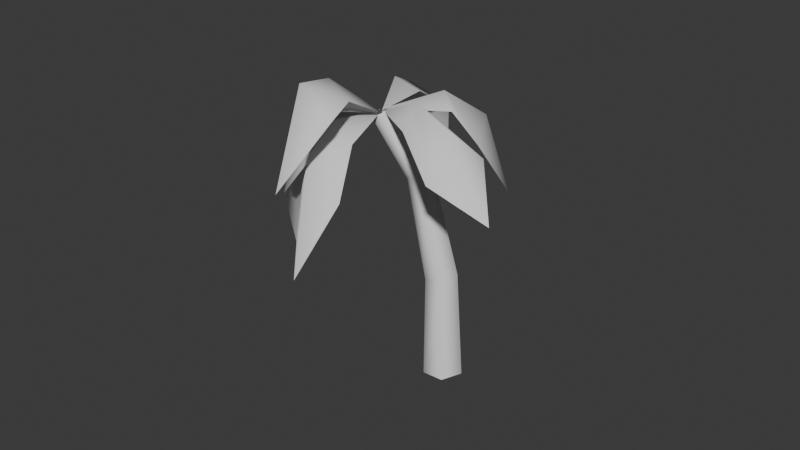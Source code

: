 # Source: palm-tree.blend  (saved by Blender 4.2.66; exported with 4.5.12 LTS)
import bpy
from mathutils import Matrix  # noqa: F401  (used for matrix-valued properties, if any)

bpy.ops.wm.read_factory_settings(use_empty=True)
scene = bpy.context.scene
scene.name = 'Scene'

# ---- collections
col_collection = bpy.data.collections.new('Collection'); scene.collection.children.link(col_collection)

# ---- materials (node trees are filled in below, after node groups)
mat_materials_desert_treebark = bpy.data.materials.new('materials/desert/treebark')
mat_materials_desert_treeleaves = bpy.data.materials.new('materials/desert/treeleaves')

# ---- material node trees

# ---- world
world_world = bpy.data.worlds.new('World'); scene.world = world_world
world_world.use_nodes = True; world_world.node_tree.nodes.clear()
_N = world_world.node_tree.nodes; _L = world_world.node_tree.links
n0 = _N.new('ShaderNodeOutputWorld'); n0.name = 'World Output'; n0.location = (300, 300)
n1 = _N.new('ShaderNodeBackground'); n1.name = 'Background'; n1.location = (10, 300)
n1.inputs[0].default_value = (0.05088, 0.05088, 0.05088, 1.0)
_L.new(n1.outputs[0], n0.inputs[0])
n0.is_active_output = True
world_world.color = (0.05088, 0.05088, 0.05088)
world_world.sun_shadow_jitter_overblur = 0.0

# ---- meshes
me_palm_tree = bpy.data.meshes.new('palm-tree')
me_palm_tree.from_pydata([(0.783, 0.2641, 5.156), (-0.02817, 0.8223, 5.14), (0.0, 1.0, 0.0), (1.578, 2.899, 13.09), (0.9511, 0.309, 0.0), (2.12, 2.514, 13.12), (0.5878, -0.809, 0.0), (1.941, 1.927, 13.37), (-0.5878, -0.809, 0.0), (1.288, 1.949, 13.5), (-0.9511, 0.309, 0.0), (1.064, 2.55, 13.32), (0.5121, -0.6591, 5.331), (-0.4665, -0.6714, 5.424), (-0.8004, 0.2441, 5.306), (1.357, 0.9854, 10.17), (1.149, 0.27, 10.41), (1.645, 2.314, 13.41), (7.019, 0.8515, 10.66), (2.207, -2.865, 12.5), (-4.148, 0.5424, 13.84), (5.852, 4.918, 9.419), (-4.438, 7.597, 7.956), (-6.722, -0.396, 10.41), (3.062, -4.299, 8.009), (7.715, -2.294, 7.942), (5.795, 6.353, 5.316), (1.675, 2.432, 13.36), (0.7093, 1.431, 10.14), (3.391, 7.041, 9.035), (-2.081, 6.446, 12.57), (0.3732, 0.2738, 10.54), (1.656, 2.367, 13.31), (5.013, 6.248, 11.02), (6.15, -1.999, 11.91), (0.1015, 0.9916, 10.37), (3.634, -2.51, 11.06), (0.6247, -2.0, 11.51), (1.569, 2.327, 13.34), (-3.425, -1.109, 12.26), (-4.515, 1.747, 11.68), (1.614, 2.393, 13.3), (-1.495, 6.831, 10.39), (-3.64, 5.358, 10.93), (7.259, -0.3949, 12.97), (-4.182, 8.087, 11.84), (-1.663, 6.521, 15.83), (1.549, 2.157, 13.11), (-0.936, 6.814, 13.56), (-2.919, 5.397, 14.38), (4.057, 5.259, 12.8), (4.385, 4.221, 11.15), (2.799, 5.602, 11.0), (-1.169, 4.351, 14.7), (-0.4012, 5.073, 15.62), (-0.005651, 5.372, 14.19), (-2.044, 2.173, 13.38), (-1.487, 0.4978, 13.69), (-1.818, 1.491, 14.61), (-1.362, 4.322, 12.78), (-0.5135, 5.049, 13.74), (-0.09452, 5.186, 12.46), (4.382, -0.07473, 13.31), (4.894, 1.046, 14.03), (4.871, 1.641, 12.58), (1.903, -0.7072, 13.97), (0.9478, -0.8249, 13.17), (2.73, -0.6997, 13.12)], [], [(1, 4, 2), (3, 15, 28), (0, 6, 4), (5, 16, 15), (12, 8, 6), (7, 31, 16), (3, 11, 9), (13, 10, 8), (9, 35, 31), (11, 28, 35), (16, 12, 15), (41, 60, 59), (38, 58, 57), (17, 65, 67), (32, 62, 63), (30, 22, 43), (44, 34, 25), (20, 23, 39), (33, 26, 29), (19, 24, 36), (27, 50, 52), (35, 1, 14), (31, 14, 13), (16, 13, 12), (12, 0, 15), (28, 0, 1), (18, 44, 25), (18, 64, 63, 44), (33, 21, 26), (27, 51, 50), (41, 61, 60), (38, 56, 58), (17, 66, 65), (30, 42, 22), (20, 40, 23), (19, 37, 24), (47, 54, 53), (46, 45, 49), (47, 55, 54), (46, 48, 45), (1, 0, 4), (3, 5, 15), (0, 12, 6), (5, 7, 16), (12, 13, 8), (7, 9, 31), (7, 5, 9), (5, 3, 9), (13, 14, 10), (9, 11, 35), (11, 3, 28), (10, 14, 2), (35, 28, 1), (31, 35, 14), (16, 31, 13), (28, 15, 0), (14, 1, 2), (50, 51, 21, 33), (52, 50, 33, 29), (53, 54, 46, 49), (54, 55, 48, 46), (57, 58, 20, 39), (58, 56, 40, 20), (59, 60, 30, 43), (60, 61, 42, 30), (63, 64, 32), (63, 62, 34, 44), (67, 65, 19, 36), (65, 66, 37, 19)])
me_palm_tree.polygons.foreach_set('use_smooth', [True] * 69)
me_palm_tree.polygons.foreach_set('material_index', [0, 0, 0, 0, 0, 0, 0, 0, 0, 0, 0, 1, 1, 1, 1, 1, 1, 1, 1, 1, 1, 0, 0, 0, 0, 0, 1, 1, 1, 1, 1, 1, 1, 1, 1, 1, 1, 1, 1, 1, 0, 0, 0, 0, 0, 0, 0, 0, 0, 0, 0, 0, 0, 0, 0, 0, 0, 1, 1, 1, 1, 1, 1, 1, 1, 1, 1, 1, 1])
_uv = me_palm_tree.uv_layers.new(name='UVMap')
_uv.uv.foreach_set('vector', [0.9414, -1.53, 0.07856, -6.649, 0.9414, -6.649, 0.9414, 6.863, 0.07856, 3.559, 0.9414, 3.559, 0.07856, -1.53, -0.7603, -6.649, 0.07856, -6.649, 0.07856, 6.863, -0.7603, 3.559, 0.07856, 3.559, -0.7603, -1.53, -1.646, -6.649, -0.7603, -6.649, -0.7603, 6.863, -1.646, 3.559, -0.7603, 3.559, 0.9414, 6.863, 1.076, 7.47, 0.5846, 7.82, 2.647, -1.53, 1.759, -6.649, 2.647, -6.649, 2.647, 6.863, 1.759, 3.559, 2.647, 3.559, 1.759, 6.863, 0.9414, 3.559, 1.759, 3.559, -0.7603, 3.559, -0.7603, -1.53, 0.07856, 3.559, 0.952, 0.9734, 0.3816, 0.9817, 0.4098, 0.4296, 0.952, 0.9734, 0.4238, 0.9811, 0.4154, 0.4352, 0.952, 0.9734, 0.4649, 0.9805, 0.4356, 0.4555, 0.952, 0.9734, 0.4013, 0.4211, 0.3265, 0.9825, 0.9737, 0.02218, 0.9724, 0.9526, 0.03843, 0.02234, 0.9737, 0.02218, 0.03843, 0.02234, 0.9724, 0.9526, 0.9737, 0.02218, 0.9724, 0.9526, 0.03843, 0.02234, 0.9737, 0.02218, 0.9724, 0.9526, 0.03843, 0.02234, 0.9737, 0.02218, 0.9724, 0.9526, 0.03843, 0.02234, 0.952, 0.9734, 0.3044, 0.9828, 0.3607, 0.3804, 1.759, 3.559, 0.9414, -1.53, 1.759, -1.53, 2.647, 3.559, 1.759, -1.53, 2.647, -1.53, -0.7603, 3.559, -1.646, -1.53, -0.7603, -1.53, -0.7603, -1.53, 0.07856, -1.53, 0.07856, 3.559, 0.9414, 3.559, 0.07856, -1.53, 0.9414, -1.53, 0.03843, 0.02234, 0.9737, 0.02218, 0.9724, 0.9526, 0.0326, 0.05123, 0.4069, 0.4267, 0.3265, 0.9825, 0.02042, 0.9869, 0.9737, 0.02218, 0.03843, 0.02234, 0.9724, 0.9526, 0.952, 0.9734, 0.371, 0.3907, 0.3044, 0.9828, 0.952, 0.9734, 0.411, 0.4308, 0.3816, 0.9817, 0.952, 0.9734, 0.4278, 0.4477, 0.4238, 0.9811, 0.952, 0.9734, 0.3427, 0.3623, 0.4649, 0.9805, 0.9737, 0.02218, 0.03843, 0.02234, 0.9724, 0.9526, 0.9737, 0.02218, 0.03843, 0.02234, 0.9724, 0.9526, 0.9737, 0.02218, 0.03843, 0.02234, 0.9724, 0.9526, 0.952, 0.9734, 0.3663, 0.9819, 0.3788, 0.3985, 0.9737, 0.02218, 0.9724, 0.9526, 0.03843, 0.02234, 0.952, 0.9734, 0.349, 0.3686, 0.3663, 0.9819, 0.9737, 0.02218, 0.03843, 0.02234, 0.9724, 0.9526, 0.9414, -1.53, 0.07856, -1.53, 0.07856, -6.649, 0.9414, 6.863, 0.07856, 6.863, 0.07856, 3.559, 0.07856, -1.53, -0.7603, -1.53, -0.7603, -6.649, 0.07856, 6.863, -0.7603, 6.863, -0.7603, 3.559, -0.7603, -1.53, -1.646, -1.53, -1.646, -6.649, -0.7603, 6.863, -1.646, 6.863, -1.646, 3.559, 0.1003, 7.46, 0.07856, 6.863, 0.5846, 7.82, 0.07856, 6.863, 0.9414, 6.863, 0.5846, 7.82, 2.647, -1.53, 1.759, -1.53, 1.759, -6.649, 2.647, 6.863, 1.759, 6.863, 1.759, 3.559, 1.759, 6.863, 0.9414, 6.863, 0.9414, 3.559, 1.759, -6.649, 1.759, -1.53, 0.9414, -6.649, 1.759, 3.559, 0.9414, 3.559, 0.9414, -1.53, 2.647, 3.559, 1.759, 3.559, 1.759, -1.53, -0.7603, 3.559, -1.646, 3.559, -1.646, -1.53, 0.9414, 3.559, 0.07856, 3.559, 0.07856, -1.53, 1.759, -1.53, 0.9414, -1.53, 0.9414, -6.649, 0.3044, 0.9828, 0.371, 0.3907, 0.0326, 0.05123, 0.02042, 0.9869, 0.3607, 0.3804, 0.3044, 0.9828, 0.02042, 0.9869, 0.0326, 0.05123, 0.3788, 0.3985, 0.3663, 0.9819, 0.02042, 0.9869, 0.0326, 0.05123, 0.3663, 0.9819, 0.349, 0.3686, 0.0326, 0.05123, 0.02042, 0.9869, 0.4154, 0.4352, 0.4238, 0.9811, 0.02042, 0.9869, 0.0326, 0.05123, 0.4238, 0.9811, 0.4278, 0.4477, 0.0326, 0.05123, 0.02042, 0.9869, 0.4098, 0.4296, 0.3816, 0.9817, 0.02042, 0.9869, 0.0326, 0.05123, 0.3816, 0.9817, 0.411, 0.4308, 0.0326, 0.05123, 0.02042, 0.9869, 0.3265, 0.9825, 0.4069, 0.4267, 0.952, 0.9734, 0.3265, 0.9825, 0.4013, 0.4211, 0.0326, 0.05123, 0.02042, 0.9869, 0.4356, 0.4555, 0.4649, 0.9805, 0.02042, 0.9869, 0.0326, 0.05123, 0.4649, 0.9805, 0.3427, 0.3623, 0.0326, 0.05123, 0.02042, 0.9869])
_ca = me_palm_tree.color_attributes.new('Color', 'BYTE_COLOR', 'CORNER')
_ca.data.foreach_set('color', [0.9823, 0.5149, 0.5711, 1.0, 0.2086, 0.15, 0.2051, 1.0, 0.4621, 0.4397, 0.5647, 1.0, 0.2051, 0.05951, 0.001518, 1.0, 0.3467, 0.3813, 0.0865, 1.0, 0.3185, 0.7605, 0.08866, 1.0, 0.2159, 0.0648, 0.004777, 1.0, 0.1301, 0.305, 0.6584, 1.0, 0.2086, 0.15, 0.2051, 1.0, 0.2051, 0.06125, 0.001821, 1.0, 0.4125, 0.5906, 0.1878, 1.0, 0.3467, 0.3813, 0.0865, 1.0, 0.5972, 0.6308, 1.0, 1.0, 0.1746, 0.1248, 0.1878, 1.0, 0.1301, 0.305, 0.6584, 1.0, 0.2016, 0.05951, 0.001821, 1.0, 0.227, 0.7605, 0.1144, 1.0, 0.4125, 0.5906, 0.1878, 1.0, 0.2051, 0.05951, 0.001518, 1.0, 0.1946, 0.05781, 0.002125, 1.0, 0.1981, 0.06125, 0.003035, 1.0, 0.2122, 0.06301, 0.003035, 1.0, 0.4969, 0.3231, 0.2789, 1.0, 0.1746, 0.1248, 0.1878, 1.0, 0.1981, 0.06125, 0.003035, 1.0, 0.2502, 0.7605, 0.09759, 1.0, 0.227, 0.7605, 0.1144, 1.0, 0.1946, 0.05781, 0.002125, 1.0, 0.3185, 0.7605, 0.08866, 1.0, 0.2502, 0.7605, 0.09759, 1.0, 0.4125, 0.5906, 0.1878, 1.0, 0.5972, 0.6308, 1.0, 1.0, 0.3467, 0.3813, 0.0865, 1.0, 1.0, 1.0, 1.0, 1.0, 1.0, 1.0, 1.0, 1.0, 1.0, 1.0, 1.0, 1.0, 1.0, 1.0, 1.0, 1.0, 1.0, 1.0, 1.0, 1.0, 1.0, 1.0, 1.0, 1.0, 1.0, 1.0, 1.0, 1.0, 1.0, 1.0, 1.0, 1.0, 1.0, 1.0, 1.0, 1.0, 1.0, 1.0, 1.0, 1.0, 1.0, 1.0, 1.0, 1.0, 1.0, 1.0, 1.0, 1.0, 1.0, 1.0, 1.0, 1.0, 1.0, 1.0, 1.0, 1.0, 1.0, 1.0, 1.0, 1.0, 1.0, 1.0, 1.0, 1.0, 1.0, 1.0, 1.0, 1.0, 1.0, 1.0, 1.0, 1.0, 1.0, 1.0, 1.0, 1.0, 1.0, 1.0, 1.0, 1.0, 1.0, 1.0, 1.0, 1.0, 1.0, 1.0, 1.0, 1.0, 1.0, 1.0, 1.0, 1.0, 1.0, 1.0, 1.0, 1.0, 1.0, 1.0, 1.0, 1.0, 1.0, 1.0, 1.0, 1.0, 1.0, 1.0, 1.0, 1.0, 1.0, 1.0, 1.0, 1.0, 1.0, 1.0, 1.0, 1.0, 1.0, 1.0, 1.0, 1.0, 0.2502, 0.7605, 0.09759, 1.0, 0.9823, 0.5149, 0.5711, 1.0, 1.0, 0.8308, 0.855, 1.0, 0.227, 0.7605, 0.1144, 1.0, 1.0, 0.8308, 0.855, 1.0, 0.2122, 0.06301, 0.003035, 1.0, 0.4125, 0.5906, 0.1878, 1.0, 0.2122, 0.06301, 0.003035, 1.0, 0.5972, 0.6308, 1.0, 1.0, 0.5972, 0.6308, 1.0, 1.0, 0.2159, 0.0648, 0.004777, 1.0, 0.3467, 0.3813, 0.0865, 1.0, 0.3185, 0.7605, 0.08866, 1.0, 0.2159, 0.0648, 0.004777, 1.0, 0.9823, 0.5149, 0.5711, 1.0, 1.0, 1.0, 1.0, 1.0, 1.0, 1.0, 1.0, 1.0, 1.0, 1.0, 1.0, 1.0, 1.0, 1.0, 1.0, 1.0, 1.0, 1.0, 1.0, 1.0, 1.0, 1.0, 1.0, 1.0, 1.0, 1.0, 1.0, 1.0, 1.0, 1.0, 1.0, 1.0, 1.0, 1.0, 1.0, 1.0, 1.0, 1.0, 1.0, 1.0, 1.0, 1.0, 1.0, 1.0, 1.0, 1.0, 1.0, 1.0, 1.0, 1.0, 1.0, 1.0, 1.0, 1.0, 1.0, 1.0, 1.0, 1.0, 1.0, 1.0, 1.0, 1.0, 1.0, 1.0, 1.0, 1.0, 1.0, 1.0, 1.0, 1.0, 1.0, 1.0, 1.0, 1.0, 1.0, 1.0, 1.0, 1.0, 1.0, 1.0, 1.0, 1.0, 1.0, 1.0, 1.0, 1.0, 1.0, 1.0, 1.0, 1.0, 1.0, 1.0, 1.0, 1.0, 1.0, 1.0, 1.0, 1.0, 1.0, 1.0, 1.0, 1.0, 1.0, 1.0, 1.0, 1.0, 1.0, 1.0, 1.0, 1.0, 1.0, 1.0, 1.0, 1.0, 1.0, 1.0, 1.0, 1.0, 1.0, 1.0, 1.0, 1.0, 1.0, 1.0, 1.0, 1.0, 1.0, 1.0, 1.0, 1.0, 1.0, 1.0, 1.0, 1.0, 1.0, 1.0, 1.0, 1.0, 1.0, 1.0, 1.0, 1.0, 1.0, 1.0, 1.0, 1.0, 1.0, 1.0, 1.0, 1.0, 1.0, 1.0, 1.0, 1.0, 1.0, 1.0, 1.0, 1.0, 1.0, 1.0, 1.0, 1.0, 1.0, 1.0, 1.0, 1.0, 1.0, 1.0, 1.0, 1.0, 1.0, 1.0, 0.9823, 0.5149, 0.5711, 1.0, 0.2159, 0.0648, 0.004777, 1.0, 0.2086, 0.15, 0.2051, 1.0, 0.2051, 0.05951, 0.001518, 1.0, 0.2051, 0.06125, 0.001821, 1.0, 0.3467, 0.3813, 0.0865, 1.0, 0.2159, 0.0648, 0.004777, 1.0, 0.5972, 0.6308, 1.0, 1.0, 0.1301, 0.305, 0.6584, 1.0, 0.2051, 0.06125, 0.001821, 1.0, 0.2016, 0.05951, 0.001821, 1.0, 0.4125, 0.5906, 0.1878, 1.0, 0.5972, 0.6308, 1.0, 1.0, 0.2122, 0.06301, 0.003035, 1.0, 0.1746, 0.1248, 0.1878, 1.0, 0.2016, 0.05951, 0.001821, 1.0, 0.1981, 0.06125, 0.003035, 1.0, 0.227, 0.7605, 0.1144, 1.0, 0.2016, 0.05951, 0.001821, 1.0, 0.2051, 0.06125, 0.001821, 1.0, 0.1981, 0.06125, 0.003035, 1.0, 0.2051, 0.06125, 0.001821, 1.0, 0.2051, 0.05951, 0.001518, 1.0, 0.1981, 0.06125, 0.003035, 1.0, 0.2122, 0.06301, 0.003035, 1.0, 1.0, 0.8308, 0.855, 1.0, 0.4969, 0.3231, 0.2789, 1.0, 0.1981, 0.06125, 0.003035, 1.0, 0.1946, 0.05781, 0.002125, 1.0, 0.2502, 0.7605, 0.09759, 1.0, 0.1946, 0.05781, 0.002125, 1.0, 0.2051, 0.05951, 0.001518, 1.0, 0.3185, 0.7605, 0.08866, 1.0, 0.4969, 0.3231, 0.2789, 1.0, 1.0, 0.8308, 0.855, 1.0, 0.4621, 0.4397, 0.5647, 1.0, 0.2502, 0.7605, 0.09759, 1.0, 0.3185, 0.7605, 0.08866, 1.0, 0.9823, 0.5149, 0.5711, 1.0, 0.227, 0.7605, 0.1144, 1.0, 0.2502, 0.7605, 0.09759, 1.0, 1.0, 0.8308, 0.855, 1.0, 0.4125, 0.5906, 0.1878, 1.0, 0.227, 0.7605, 0.1144, 1.0, 0.2122, 0.06301, 0.003035, 1.0, 0.3185, 0.7605, 0.08866, 1.0, 0.3467, 0.3813, 0.0865, 1.0, 0.2159, 0.0648, 0.004777, 1.0, 1.0, 0.8308, 0.855, 1.0, 0.9823, 0.5149, 0.5711, 1.0, 0.4621, 0.4397, 0.5647, 1.0, 1.0, 1.0, 1.0, 1.0, 1.0, 1.0, 1.0, 1.0, 1.0, 1.0, 1.0, 1.0, 1.0, 1.0, 1.0, 1.0, 1.0, 1.0, 1.0, 1.0, 1.0, 1.0, 1.0, 1.0, 1.0, 1.0, 1.0, 1.0, 1.0, 1.0, 1.0, 1.0, 1.0, 1.0, 1.0, 1.0, 1.0, 1.0, 1.0, 1.0, 1.0, 1.0, 1.0, 1.0, 1.0, 1.0, 1.0, 1.0, 1.0, 1.0, 1.0, 1.0, 1.0, 1.0, 1.0, 1.0, 1.0, 1.0, 1.0, 1.0, 1.0, 1.0, 1.0, 1.0, 1.0, 1.0, 1.0, 1.0, 1.0, 1.0, 1.0, 1.0, 1.0, 1.0, 1.0, 1.0, 1.0, 1.0, 1.0, 1.0, 1.0, 1.0, 1.0, 1.0, 1.0, 1.0, 1.0, 1.0, 1.0, 1.0, 1.0, 1.0, 1.0, 1.0, 1.0, 1.0, 1.0, 1.0, 1.0, 1.0, 1.0, 1.0, 1.0, 1.0, 1.0, 1.0, 1.0, 1.0, 1.0, 1.0, 1.0, 1.0, 1.0, 1.0, 1.0, 1.0, 1.0, 1.0, 1.0, 1.0, 1.0, 1.0, 1.0, 1.0, 1.0, 1.0, 1.0, 1.0, 1.0, 1.0, 1.0, 1.0, 1.0, 1.0, 1.0, 1.0, 1.0, 1.0, 1.0, 1.0, 1.0, 1.0, 1.0, 1.0, 1.0, 1.0, 1.0, 1.0, 1.0, 1.0, 1.0, 1.0, 1.0, 1.0, 1.0, 1.0, 1.0, 1.0, 1.0, 1.0, 1.0, 1.0, 1.0, 1.0, 1.0, 1.0, 1.0, 1.0, 1.0, 1.0, 1.0, 1.0, 1.0, 1.0, 1.0, 1.0, 1.0, 1.0, 1.0, 1.0, 1.0, 1.0, 1.0, 1.0, 1.0, 1.0, 1.0, 1.0])
me_palm_tree.materials.append(mat_materials_desert_treebark)
me_palm_tree.materials.append(mat_materials_desert_treeleaves)
me_palm_tree.use_paint_bone_selection = False
me_palm_tree.use_paint_mask = True
me_palm_tree.update()

# ---- objects
ob_palm_tree = bpy.data.objects.new('palm-tree', me_palm_tree)

# ---- transforms, parenting, visibility, modifiers, constraints
ob_palm_tree.location = (0.0, 0.0, 0.0)
ob_palm_tree.rotation_euler = (-0.008519, 0.08384, 2.477)
ob_palm_tree.scale = (0.6775, 0.6775, 0.6775)

# ---- collection membership
col_collection.objects.link(ob_palm_tree)

# ---- scene / render settings (as saved in the file)
scene.frame_start = 1; scene.frame_end = 250; scene.frame_set(1)
scene.render.engine = 'BLENDER_EEVEE_NEXT'
bpy.context.view_layer.update()

# ---- added for rendering (the .blend has no active camera and no usable light): camera, sun
cam_auto = bpy.data.cameras.new('AutoCamera')
cam_auto.lens = 50.0
cam_auto.sensor_width = 36.0
cam_auto.clip_end = 1000.0
ob_auto_camera = bpy.data.objects.new('AutoCamera', cam_auto)
scene.collection.objects.link(ob_auto_camera)
ob_auto_camera.location = (19.0614, -25.1598, 21.702)
ob_auto_camera.rotation_euler = (1.09748, -7.21219e-08, 0.694738)
scene.camera = ob_auto_camera
light_auto_sun = bpy.data.lights.new('AutoSun', 'SUN')
light_auto_sun.energy = 3.0
light_auto_sun.angle = 0.0523599
ob_auto_sun = bpy.data.objects.new('AutoSun', light_auto_sun)
scene.collection.objects.link(ob_auto_sun)
ob_auto_sun.rotation_euler = (0.872665, 0.174533, 0.523599)
bpy.context.view_layer.update()
